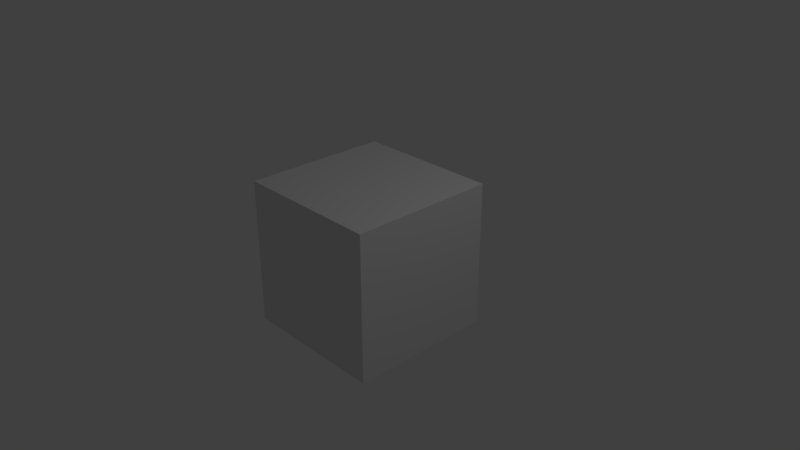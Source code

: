 # Source: motion.blend  (saved by Blender 2.79.0; exported with 4.5.12 LTS)
import bpy
from mathutils import Matrix  # noqa: F401  (used for matrix-valued properties, if any)

bpy.ops.wm.read_factory_settings(use_empty=True)
scene = bpy.context.scene
scene.name = 'Scene'

# ---- collections
col_collection_1 = bpy.data.collections.new('Collection 1'); scene.collection.children.link(col_collection_1)

# ---- materials (node trees are filled in below, after node groups)
mat_material = bpy.data.materials.new('Material')
mat_material.alpha_threshold = 0.0
mat_material.use_transparent_shadow = False
mat_material.roughness = 0.5
mat_material.line_color = (0.0, 0.0, 0.0, 1.0)

# ---- material node trees

# ---- world
world_world = bpy.data.worlds.new('World'); scene.world = world_world
world_world.color = (0.05088, 0.05088, 0.05088)
world_world.use_sun_shadow = False
world_world.sun_shadow_jitter_overblur = 0.0
world_world.cycles.sampling_method = 'MANUAL'

# ---- cameras
cam_camera = bpy.data.cameras.new('Camera')
cam_camera.clip_end = 100.0
cam_camera.lens = 35.0
cam_camera.sensor_width = 32.0
cam_camera.sensor_height = 18.0
cam_camera.ortho_scale = 7.314
cam_camera.dof.focus_distance = 0.0
cam_camera.dof.aperture_fstop = 128.0

# ---- lights
light_lamp = bpy.data.lights.new('Lamp', 'POINT')
light_lamp.transmission_factor = 0.0
light_lamp.cutoff_distance = 30.0
light_lamp.energy = 100.0
light_lamp.shadow_buffer_clip_start = 1.001
light_lamp.shadow_soft_size = 0.1
light_lamp.shadow_maximum_resolution = 0.006
light_lamp.use_absolute_resolution = True

# ---- meshes
me_cube = bpy.data.meshes.new('Cube')
me_cube.from_pydata([(1.0, 1.0, -1.0), (1.0, -1.0, -1.0), (-1.0, -1.0, -1.0), (-1.0, 1.0, -1.0), (1.0, 1.0, 1.0), (1.0, -1.0, 1.0), (-1.0, -1.0, 1.0), (-1.0, 1.0, 1.0)], [], [(0, 1, 2, 3), (4, 7, 6, 5), (0, 4, 5, 1), (1, 5, 6, 2), (2, 6, 7, 3), (4, 0, 3, 7)])
me_cube.materials.append(mat_material)
me_cube.use_remesh_preserve_volume = False
me_cube.use_remesh_preserve_attributes = False
me_cube.use_mirror_vertex_groups = False
me_cube.update()

# ---- objects
ob_cube = bpy.data.objects.new('Cube', me_cube)
ob_lamp = bpy.data.objects.new('Lamp', light_lamp)
ob_camera = bpy.data.objects.new('Camera', cam_camera)

# ---- transforms, parenting, visibility, modifiers, constraints
ob_cube.location = (0.0, 0.0, 0.0)
ob_cube.lock_rotations_4d = False
ob_cube.empty_display_type = 'ARROWS'
ob_cube.lineart.crease_threshold = 0.0
ob_lamp.location = (4.076, 1.005, 5.904)
ob_lamp.rotation_euler = (0.6503, 0.05522, 1.866)
ob_lamp.lock_rotations_4d = False
ob_lamp.empty_display_type = 'ARROWS'
ob_lamp.color = (0.0, 0.0, 0.0, 0.0)
ob_lamp.lineart.crease_threshold = 0.0
ob_camera.location = (7.481, -6.508, 5.344)
ob_camera.rotation_euler = (1.109, 0.0, 0.8149)
ob_camera.lock_rotations_4d = False
ob_camera.empty_display_type = 'ARROWS'
ob_camera.color = (0.0, 0.0, 0.0, 0.0)
ob_camera.display_type = 'WIRE'
ob_camera.lineart.crease_threshold = 0.0

# ---- collection membership
col_collection_1.objects.link(ob_cube)
col_collection_1.objects.link(ob_lamp)
col_collection_1.objects.link(ob_camera)

# ---- scene / render settings (as saved in the file)
scene.camera = ob_camera
scene.frame_start = 1; scene.frame_end = 250; scene.frame_set(1)
scene.render.engine = 'BLENDER_EEVEE_NEXT'
scene.render.resolution_percentage = 50
scene.render.dither_intensity = 0.0
scene.cycles.use_denoising = False
scene.cycles.samples = 128
scene.cycles.sampling_pattern = 'TABULATED_SOBOL'
scene.cycles.use_adaptive_sampling = False
scene.cycles.use_light_tree = False
scene.cycles.blur_glossy = 0.0
scene.cycles.sample_clamp_indirect = 0.0
scene.view_settings.view_transform = 'Standard'
bpy.context.view_layer.update()
